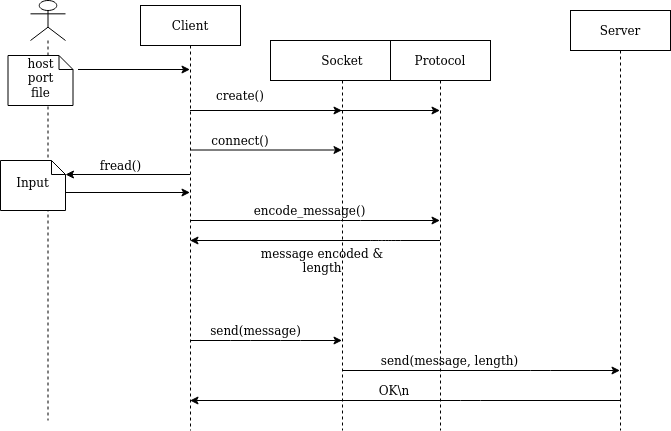

The diagram above was exported from draw.io. Its source (the exported page's mxGraphModel, read from the mxfile embedded in the PNG):
<mxGraphModel dx="868" dy="463" grid="1" gridSize="10" guides="1" tooltips="1" connect="1" arrows="1" fold="1" page="1" pageScale="1" pageWidth="827" pageHeight="1169" math="0" shadow="0">
  <root>
    <mxCell id="0" />
    <mxCell id="1" parent="0" />
    <mxCell id="cP3eA5a1IXx_ybhgjW33-51" value="" style="shape=umlLifeline;participant=umlActor;perimeter=lifelinePerimeter;whiteSpace=wrap;html=1;container=1;collapsible=0;recursiveResize=0;verticalAlign=top;spacingTop=36;labelBackgroundColor=#ffffff;outlineConnect=0;" vertex="1" parent="1">
      <mxGeometry x="50" y="70" width="35" height="420" as="geometry" />
    </mxCell>
    <mxCell id="cP3eA5a1IXx_ybhgjW33-68" value="&lt;br&gt;&lt;div&gt;Input&lt;/div&gt;" style="shape=note;whiteSpace=wrap;html=1;size=14;verticalAlign=top;align=center;spacingTop=-6;" vertex="1" parent="cP3eA5a1IXx_ybhgjW33-51">
      <mxGeometry x="-30" y="160" width="65" height="50" as="geometry" />
    </mxCell>
    <mxCell id="cP3eA5a1IXx_ybhgjW33-53" value="Client" style="shape=umlLifeline;perimeter=lifelinePerimeter;whiteSpace=wrap;html=1;container=1;collapsible=0;recursiveResize=0;outlineConnect=0;" vertex="1" parent="1">
      <mxGeometry x="160" y="75" width="100" height="425" as="geometry" />
    </mxCell>
    <mxCell id="cP3eA5a1IXx_ybhgjW33-56" value="&lt;div&gt;host&lt;/div&gt;&lt;div&gt;port&lt;/div&gt;&lt;div&gt;file&lt;br&gt;&lt;/div&gt;" style="shape=note;whiteSpace=wrap;html=1;size=14;verticalAlign=top;align=center;spacingTop=-6;" vertex="1" parent="1">
      <mxGeometry x="27.5" y="125" width="65" height="50" as="geometry" />
    </mxCell>
    <mxCell id="cP3eA5a1IXx_ybhgjW33-59" value="" style="endArrow=classic;html=1;exitX=0;exitY=0;exitDx=70;exitDy=14;exitPerimeter=0;" edge="1" parent="1" source="cP3eA5a1IXx_ybhgjW33-56" target="cP3eA5a1IXx_ybhgjW33-53">
      <mxGeometry width="50" height="50" relative="1" as="geometry">
        <mxPoint x="110" y="240" as="sourcePoint" />
        <mxPoint x="160" y="190" as="targetPoint" />
      </mxGeometry>
    </mxCell>
    <mxCell id="cP3eA5a1IXx_ybhgjW33-60" value="Socket" style="shape=umlLifeline;perimeter=lifelinePerimeter;whiteSpace=wrap;html=1;container=1;collapsible=0;recursiveResize=0;outlineConnect=0;" vertex="1" parent="1">
      <mxGeometry x="290" y="110" width="144" height="390" as="geometry" />
    </mxCell>
    <mxCell id="cP3eA5a1IXx_ybhgjW33-78" value="encode_message()" style="text;html=1;align=center;verticalAlign=middle;resizable=0;points=[];autosize=1;" vertex="1" parent="cP3eA5a1IXx_ybhgjW33-60">
      <mxGeometry x="-26" y="160" width="130" height="20" as="geometry" />
    </mxCell>
    <mxCell id="cP3eA5a1IXx_ybhgjW33-97" value="OK\n" style="text;html=1;strokeColor=none;fillColor=none;align=center;verticalAlign=middle;whiteSpace=wrap;rounded=0;" vertex="1" parent="cP3eA5a1IXx_ybhgjW33-60">
      <mxGeometry x="104" y="340" width="40" height="20" as="geometry" />
    </mxCell>
    <mxCell id="cP3eA5a1IXx_ybhgjW33-63" value="" style="endArrow=classic;html=1;" edge="1" parent="1" source="cP3eA5a1IXx_ybhgjW33-53" target="cP3eA5a1IXx_ybhgjW33-60">
      <mxGeometry width="50" height="50" relative="1" as="geometry">
        <mxPoint x="240" y="220" as="sourcePoint" />
        <mxPoint x="290" y="170" as="targetPoint" />
        <Array as="points">
          <mxPoint x="270" y="180" />
        </Array>
      </mxGeometry>
    </mxCell>
    <mxCell id="cP3eA5a1IXx_ybhgjW33-64" value="create()" style="text;html=1;strokeColor=none;fillColor=none;align=center;verticalAlign=middle;whiteSpace=wrap;rounded=0;" vertex="1" parent="1">
      <mxGeometry x="230" y="155" width="60" height="20" as="geometry" />
    </mxCell>
    <mxCell id="cP3eA5a1IXx_ybhgjW33-66" value="" style="endArrow=classic;html=1;" edge="1" parent="1" target="cP3eA5a1IXx_ybhgjW33-60">
      <mxGeometry width="50" height="50" relative="1" as="geometry">
        <mxPoint x="210" y="219.5" as="sourcePoint" />
        <mxPoint x="320" y="219.5" as="targetPoint" />
        <Array as="points">
          <mxPoint x="270.5" y="219.5" />
        </Array>
      </mxGeometry>
    </mxCell>
    <mxCell id="cP3eA5a1IXx_ybhgjW33-67" value="connect()" style="text;html=1;strokeColor=none;fillColor=none;align=center;verticalAlign=middle;whiteSpace=wrap;rounded=0;" vertex="1" parent="1">
      <mxGeometry x="230" y="200" width="60" height="20" as="geometry" />
    </mxCell>
    <mxCell id="cP3eA5a1IXx_ybhgjW33-69" value="" style="endArrow=classic;html=1;entryX=0;entryY=0;entryDx=65;entryDy=14;entryPerimeter=0;" edge="1" parent="1" source="cP3eA5a1IXx_ybhgjW33-53" target="cP3eA5a1IXx_ybhgjW33-68">
      <mxGeometry width="50" height="50" relative="1" as="geometry">
        <mxPoint x="150" y="290" as="sourcePoint" />
        <mxPoint x="200" y="240" as="targetPoint" />
      </mxGeometry>
    </mxCell>
    <mxCell id="cP3eA5a1IXx_ybhgjW33-70" value="" style="endArrow=classic;html=1;exitX=0;exitY=0;exitDx=65;exitDy=32;exitPerimeter=0;" edge="1" parent="1" source="cP3eA5a1IXx_ybhgjW33-68" target="cP3eA5a1IXx_ybhgjW33-53">
      <mxGeometry width="50" height="50" relative="1" as="geometry">
        <mxPoint x="219.5" y="254" as="sourcePoint" />
        <mxPoint x="95" y="254" as="targetPoint" />
      </mxGeometry>
    </mxCell>
    <mxCell id="cP3eA5a1IXx_ybhgjW33-71" value="fread()" style="text;html=1;align=center;verticalAlign=middle;resizable=0;points=[];autosize=1;" vertex="1" parent="1">
      <mxGeometry x="110" y="225" width="60" height="20" as="geometry" />
    </mxCell>
    <mxCell id="cP3eA5a1IXx_ybhgjW33-74" value="" style="endArrow=classic;html=1;" edge="1" parent="1" target="cP3eA5a1IXx_ybhgjW33-75">
      <mxGeometry width="50" height="50" relative="1" as="geometry">
        <mxPoint x="210" y="180" as="sourcePoint" />
        <mxPoint x="290" y="370" as="targetPoint" />
      </mxGeometry>
    </mxCell>
    <mxCell id="cP3eA5a1IXx_ybhgjW33-75" value="Protocol" style="shape=umlLifeline;perimeter=lifelinePerimeter;whiteSpace=wrap;html=1;container=1;collapsible=0;recursiveResize=0;outlineConnect=0;" vertex="1" parent="1">
      <mxGeometry x="410" y="110" width="100" height="390" as="geometry" />
    </mxCell>
    <mxCell id="cP3eA5a1IXx_ybhgjW33-77" value="" style="endArrow=classic;html=1;" edge="1" parent="1" source="cP3eA5a1IXx_ybhgjW33-53" target="cP3eA5a1IXx_ybhgjW33-75">
      <mxGeometry width="50" height="50" relative="1" as="geometry">
        <mxPoint x="400" y="330" as="sourcePoint" />
        <mxPoint x="450" y="280" as="targetPoint" />
        <Array as="points">
          <mxPoint x="370" y="290" />
        </Array>
      </mxGeometry>
    </mxCell>
    <mxCell id="cP3eA5a1IXx_ybhgjW33-82" value="" style="endArrow=classic;html=1;" edge="1" parent="1" source="cP3eA5a1IXx_ybhgjW33-75" target="cP3eA5a1IXx_ybhgjW33-53">
      <mxGeometry width="50" height="50" relative="1" as="geometry">
        <mxPoint x="370" y="370" as="sourcePoint" />
        <mxPoint x="420" y="320" as="targetPoint" />
        <Array as="points">
          <mxPoint x="410" y="310" />
          <mxPoint x="400" y="310" />
        </Array>
      </mxGeometry>
    </mxCell>
    <mxCell id="cP3eA5a1IXx_ybhgjW33-83" value="message encoded &amp;amp; length" style="text;html=1;strokeColor=none;fillColor=none;align=center;verticalAlign=middle;whiteSpace=wrap;rounded=0;" vertex="1" parent="1">
      <mxGeometry x="262" y="320" width="160" height="20" as="geometry" />
    </mxCell>
    <mxCell id="cP3eA5a1IXx_ybhgjW33-88" value="" style="endArrow=classic;html=1;" edge="1" parent="1" source="cP3eA5a1IXx_ybhgjW33-53" target="cP3eA5a1IXx_ybhgjW33-60">
      <mxGeometry width="50" height="50" relative="1" as="geometry">
        <mxPoint x="240" y="430" as="sourcePoint" />
        <mxPoint x="290" y="380" as="targetPoint" />
        <Array as="points">
          <mxPoint x="260" y="410" />
          <mxPoint x="310" y="410" />
        </Array>
      </mxGeometry>
    </mxCell>
    <mxCell id="cP3eA5a1IXx_ybhgjW33-89" value="send(message)" style="text;html=1;align=center;verticalAlign=middle;resizable=0;points=[];autosize=1;" vertex="1" parent="1">
      <mxGeometry x="220" y="390" width="110" height="20" as="geometry" />
    </mxCell>
    <mxCell id="cP3eA5a1IXx_ybhgjW33-91" value="Server" style="shape=umlLifeline;perimeter=lifelinePerimeter;whiteSpace=wrap;html=1;container=1;collapsible=0;recursiveResize=0;outlineConnect=0;" vertex="1" parent="1">
      <mxGeometry x="590" y="80" width="100" height="420" as="geometry" />
    </mxCell>
    <mxCell id="cP3eA5a1IXx_ybhgjW33-93" value="" style="endArrow=classic;html=1;" edge="1" parent="1" source="cP3eA5a1IXx_ybhgjW33-60" target="cP3eA5a1IXx_ybhgjW33-91">
      <mxGeometry width="50" height="50" relative="1" as="geometry">
        <mxPoint x="420" y="480" as="sourcePoint" />
        <mxPoint x="470" y="430" as="targetPoint" />
        <Array as="points">
          <mxPoint x="560" y="440" />
        </Array>
      </mxGeometry>
    </mxCell>
    <mxCell id="cP3eA5a1IXx_ybhgjW33-94" value="send(message, length)" style="text;html=1;align=center;verticalAlign=middle;resizable=0;points=[];autosize=1;" vertex="1" parent="1">
      <mxGeometry x="394" y="420" width="150" height="20" as="geometry" />
    </mxCell>
    <mxCell id="cP3eA5a1IXx_ybhgjW33-96" value="" style="endArrow=classic;html=1;" edge="1" parent="1" source="cP3eA5a1IXx_ybhgjW33-91" target="cP3eA5a1IXx_ybhgjW33-53">
      <mxGeometry width="50" height="50" relative="1" as="geometry">
        <mxPoint x="350" y="510" as="sourcePoint" />
        <mxPoint x="400" y="460" as="targetPoint" />
        <Array as="points">
          <mxPoint x="490" y="470" />
        </Array>
      </mxGeometry>
    </mxCell>
  </root>
</mxGraphModel>